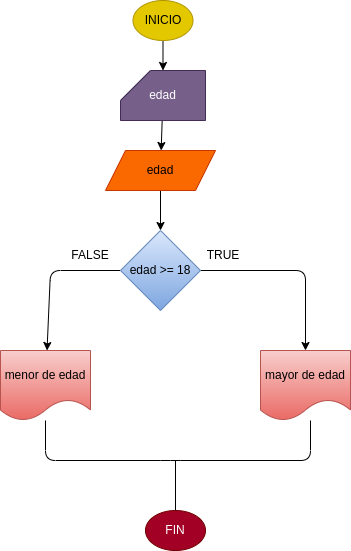

The diagram above was exported from draw.io. Its source (the exported page's mxGraphModel, read from the mxfile embedded in the PNG):
<mxGraphModel dx="394" dy="308" grid="1" gridSize="10" guides="1" tooltips="1" connect="1" arrows="1" fold="1" page="1" pageScale="1" pageWidth="850" pageHeight="1100" math="0" shadow="0">
  <root>
    <mxCell id="0" />
    <mxCell id="1" parent="0" />
    <mxCell id="4" style="edgeStyle=none;html=1;entryX=0.5;entryY=0;entryDx=0;entryDy=0;entryPerimeter=0;" edge="1" parent="1" source="2" target="3">
      <mxGeometry relative="1" as="geometry" />
    </mxCell>
    <mxCell id="2" value="INICIO" style="ellipse;whiteSpace=wrap;html=1;fillColor=#e3c800;fontColor=#000000;strokeColor=#B09500;" vertex="1" parent="1">
      <mxGeometry x="132.5" y="10" width="60" height="40" as="geometry" />
    </mxCell>
    <mxCell id="6" value="" style="edgeStyle=none;html=1;" edge="1" parent="1" source="3" target="5">
      <mxGeometry relative="1" as="geometry" />
    </mxCell>
    <mxCell id="3" value="edad" style="shape=card;whiteSpace=wrap;html=1;fillColor=#76608a;fontColor=#ffffff;strokeColor=#432D57;" vertex="1" parent="1">
      <mxGeometry x="120" y="80" width="85" height="50" as="geometry" />
    </mxCell>
    <mxCell id="8" value="" style="edgeStyle=none;html=1;" edge="1" parent="1" source="5" target="7">
      <mxGeometry relative="1" as="geometry" />
    </mxCell>
    <mxCell id="5" value="edad" style="shape=parallelogram;perimeter=parallelogramPerimeter;whiteSpace=wrap;html=1;fixedSize=1;fillColor=#fa6800;strokeColor=#C73500;fontColor=#000000;" vertex="1" parent="1">
      <mxGeometry x="105" y="160" width="110" height="40" as="geometry" />
    </mxCell>
    <mxCell id="11" value="" style="edgeStyle=none;html=1;fontColor=#000000;" edge="1" parent="1" source="7" target="10">
      <mxGeometry relative="1" as="geometry">
        <Array as="points">
          <mxPoint x="305" y="280" />
        </Array>
      </mxGeometry>
    </mxCell>
    <mxCell id="13" style="edgeStyle=none;html=1;fontColor=#000000;" edge="1" parent="1" source="7" target="12">
      <mxGeometry relative="1" as="geometry">
        <Array as="points">
          <mxPoint x="50" y="280" />
        </Array>
      </mxGeometry>
    </mxCell>
    <mxCell id="7" value="edad &amp;gt;= 18" style="rhombus;whiteSpace=wrap;html=1;fillColor=#dae8fc;strokeColor=#6c8ebf;gradientColor=#7ea6e0;fontColor=#000000;" vertex="1" parent="1">
      <mxGeometry x="120" y="240" width="80" height="80" as="geometry" />
    </mxCell>
    <mxCell id="10" value="&lt;font color=&quot;#000000&quot;&gt;mayor de edad&lt;/font&gt;" style="shape=document;whiteSpace=wrap;html=1;boundedLbl=1;fillColor=#f8cecc;strokeColor=#b85450;gradientColor=#ea6b66;" vertex="1" parent="1">
      <mxGeometry x="260" y="360" width="90" height="70" as="geometry" />
    </mxCell>
    <mxCell id="14" style="edgeStyle=none;html=1;fontColor=#000000;endArrow=none;endFill=0;" edge="1" parent="1" source="12">
      <mxGeometry relative="1" as="geometry">
        <mxPoint x="310" y="430" as="targetPoint" />
        <Array as="points">
          <mxPoint x="45" y="470" />
          <mxPoint x="170" y="470" />
          <mxPoint x="310" y="470" />
        </Array>
      </mxGeometry>
    </mxCell>
    <mxCell id="12" value="&lt;font color=&quot;#000000&quot;&gt;menor de edad&lt;/font&gt;" style="shape=document;whiteSpace=wrap;html=1;boundedLbl=1;fillColor=#f8cecc;strokeColor=#b85450;gradientColor=#ea6b66;" vertex="1" parent="1">
      <mxGeometry y="360" width="90" height="70" as="geometry" />
    </mxCell>
    <mxCell id="16" style="edgeStyle=none;html=1;fontColor=#000000;endArrow=none;endFill=0;" edge="1" parent="1" source="15">
      <mxGeometry relative="1" as="geometry">
        <mxPoint x="175" y="470" as="targetPoint" />
      </mxGeometry>
    </mxCell>
    <mxCell id="15" value="FIN" style="ellipse;whiteSpace=wrap;html=1;fillColor=#a20025;fontColor=#ffffff;strokeColor=#6F0000;" vertex="1" parent="1">
      <mxGeometry x="145" y="520" width="60" height="40" as="geometry" />
    </mxCell>
    <mxCell id="17" value="TRUE" style="text;html=1;strokeColor=none;fillColor=none;align=center;verticalAlign=middle;whiteSpace=wrap;rounded=0;fontColor=#000000;" vertex="1" parent="1">
      <mxGeometry x="192.5" y="250" width="60" height="30" as="geometry" />
    </mxCell>
    <mxCell id="18" value="FALSE" style="text;html=1;strokeColor=none;fillColor=none;align=center;verticalAlign=middle;whiteSpace=wrap;rounded=0;fontColor=#000000;" vertex="1" parent="1">
      <mxGeometry x="60" y="250" width="60" height="30" as="geometry" />
    </mxCell>
  </root>
</mxGraphModel>